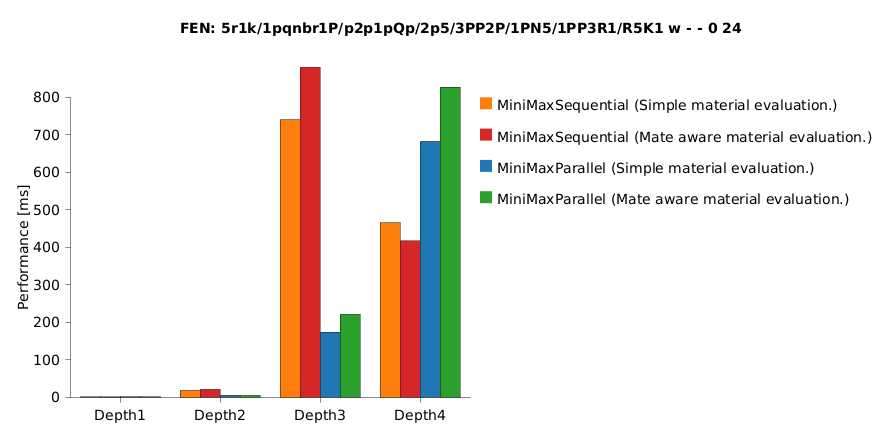

The diagram above was rendered by PlantUML. Its source (embedded in the PNG):
@startchart

title
FEN: 5r1k/1pqnbr1P/p2p1pQp/2p5/3PP2P/1PN5/1PP3R1/R5K1 w - - 0 24
end title


h-axis [Depth1, Depth2, Depth3, Depth4]
v-axis "Performance [ms]" 0 --> 800 spacing 100

bar "MiniMaxSequential (Simple material evaluation.)"    [0.89359,18.57838,740.19514,465.57162] #ff7f0e
bar "MiniMaxSequential (Mate aware material evaluation.)"[0.88104,21.2877,880.12889,416.83298] #d62728
bar "MiniMaxParallel (Simple material evaluation.)"      [1.35199,5.74118,174.04343,682.62204] #1f77b4
bar "MiniMaxParallel (Mate aware material evaluation.)"  [1.11641,5.2182,221.55667,827.39446] #2ca02c

legend right
@endchart